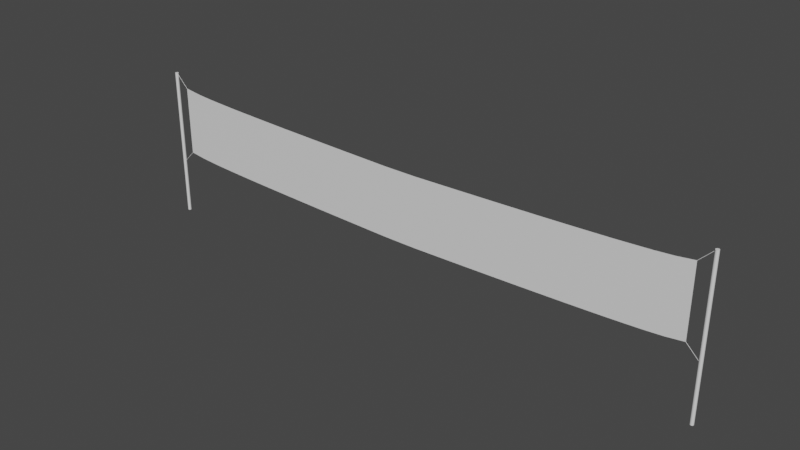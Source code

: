 # Source: volleyball_net.blend  (saved by Blender 3.0.42; exported with 4.5.12 LTS)
import bpy
from mathutils import Matrix  # noqa: F401  (used for matrix-valued properties, if any)

bpy.ops.wm.read_factory_settings(use_empty=True)
scene = bpy.context.scene
scene.name = 'Scene'

# ---- collections
col_collection = bpy.data.collections.new('Collection'); scene.collection.children.link(col_collection)

# ---- materials (node trees are filled in below, after node groups)
mat_net = bpy.data.materials.new('net')
mat_border = bpy.data.materials.new('border')
mat_strings = bpy.data.materials.new('strings')
mat_posts = bpy.data.materials.new('posts')

# ---- node groups
ng_auto_smooth = bpy.data.node_groups.new('Auto Smooth', 'GeometryNodeTree')
_s = ng_auto_smooth.interface.new_socket(name='Geometry', in_out='OUTPUT', socket_type='NodeSocketGeometry')
_s = ng_auto_smooth.interface.new_socket(name='Geometry', in_out='INPUT', socket_type='NodeSocketGeometry')
_s = ng_auto_smooth.interface.new_socket(name='Angle', in_out='INPUT', socket_type='NodeSocketFloat')
_s.subtype = 'ANGLE'
_s.min_value = 0.0
_s.max_value = 3.142
ng_auto_smooth.is_modifier = True
_N = ng_auto_smooth.nodes; _L = ng_auto_smooth.links
n0 = _N.new('NodeGroupOutput'); n0.name = 'Group Output'; n0.location = (480, -100)
n1 = _N.new('NodeGroupInput'); n1.name = 'Group Input'; n1.location = (-420, -300)
n2 = _N.new('NodeGroupInput'); n2.name = 'Group Input.001'; n2.location = (-60, -100)
n3 = _N.new('GeometryNodeSetShadeSmooth'); n3.name = 'Set Shade Smooth'; n3.location = (120, -100)
n3.domain = 'EDGE'
n4 = _N.new('GeometryNodeSetShadeSmooth'); n4.name = 'Set Shade Smooth.001'; n4.location = (300, -100)
n5 = _N.new('GeometryNodeInputMeshEdgeAngle'); n5.name = 'Edge Angle'; n5.location = (-420, -220)
n6 = _N.new('GeometryNodeInputEdgeSmooth'); n6.name = 'Is Edge Smooth'; n6.location = (-60, -160)
n7 = _N.new('GeometryNodeInputShadeSmooth'); n7.name = 'Is Face Smooth'; n7.location = (-240, -340)
n8 = _N.new('FunctionNodeBooleanMath'); n8.name = 'Boolean Math'; n8.location = (-60, -220)
n9 = _N.new('FunctionNodeCompare'); n9.name = 'Compare'; n9.location = (-240, -180)
n9.operation = 'LESS_EQUAL'
_L.new(n5.outputs[0], n9.inputs[0])
_L.new(n4.outputs[0], n0.inputs[0])
_L.new(n1.outputs[1], n9.inputs[1])
_L.new(n9.outputs[0], n8.inputs[0])
_L.new(n7.outputs[0], n8.inputs[1])
_L.new(n2.outputs[0], n3.inputs[0])
_L.new(n6.outputs[0], n3.inputs[1])
_L.new(n3.outputs[0], n4.inputs[0])
_L.new(n8.outputs[0], n3.inputs[2])
n0.is_active_output = True

# ---- material node trees
mat_net.use_nodes = True; mat_net.node_tree.nodes.clear()
_N = mat_net.node_tree.nodes; _L = mat_net.node_tree.links
n0 = _N.new('ShaderNodeBsdfPrincipled'); n0.name = 'Principled BSDF'; n0.location = (10, 300)
n0.distribution = 'GGX'
n0.subsurface_method = 'RANDOM_WALK_SKIN'
n0.inputs[3].default_value = 1.45
n0.inputs[27].default_value = (0.0, 0.0, 0.0, 1.0)
n0.inputs[28].default_value = 1.0
n1 = _N.new('ShaderNodeOutputMaterial'); n1.name = 'Material Output'; n1.location = (300, 300)
_L.new(n0.outputs[0], n1.inputs[0])
n1.is_active_output = True
mat_border.use_nodes = True; mat_border.node_tree.nodes.clear()
_N = mat_border.node_tree.nodes; _L = mat_border.node_tree.links
n0 = _N.new('ShaderNodeBsdfPrincipled'); n0.name = 'Principled BSDF'; n0.location = (10, 300)
n0.distribution = 'GGX'
n0.subsurface_method = 'RANDOM_WALK_SKIN'
n0.inputs[3].default_value = 1.45
n0.inputs[27].default_value = (0.0, 0.0, 0.0, 1.0)
n0.inputs[28].default_value = 1.0
n1 = _N.new('ShaderNodeOutputMaterial'); n1.name = 'Material Output'; n1.location = (300, 300)
_L.new(n0.outputs[0], n1.inputs[0])
n1.is_active_output = True
mat_strings.use_nodes = True; mat_strings.node_tree.nodes.clear()
_N = mat_strings.node_tree.nodes; _L = mat_strings.node_tree.links
n0 = _N.new('ShaderNodeBsdfPrincipled'); n0.name = 'Principled BSDF'; n0.location = (10, 300)
n0.distribution = 'GGX'
n0.subsurface_method = 'RANDOM_WALK_SKIN'
n0.inputs[3].default_value = 1.45
n0.inputs[27].default_value = (0.0, 0.0, 0.0, 1.0)
n0.inputs[28].default_value = 1.0
n1 = _N.new('ShaderNodeOutputMaterial'); n1.name = 'Material Output'; n1.location = (300, 300)
_L.new(n0.outputs[0], n1.inputs[0])
n1.is_active_output = True
mat_posts.use_nodes = True; mat_posts.node_tree.nodes.clear()
_N = mat_posts.node_tree.nodes; _L = mat_posts.node_tree.links
n0 = _N.new('ShaderNodeBsdfPrincipled'); n0.name = 'Principled BSDF'; n0.location = (10, 300)
n0.distribution = 'GGX'
n0.subsurface_method = 'RANDOM_WALK_SKIN'
n0.inputs[3].default_value = 1.45
n0.inputs[27].default_value = (0.0, 0.0, 0.0, 1.0)
n0.inputs[28].default_value = 1.0
n1 = _N.new('ShaderNodeOutputMaterial'); n1.name = 'Material Output'; n1.location = (300, 300)
_L.new(n0.outputs[0], n1.inputs[0])
n1.is_active_output = True

# ---- world
world_world = bpy.data.worlds.new('World'); scene.world = world_world
world_world.use_nodes = True; world_world.node_tree.nodes.clear()
_N = world_world.node_tree.nodes; _L = world_world.node_tree.links
n0 = _N.new('ShaderNodeOutputWorld'); n0.name = 'World Output'; n0.location = (300, 300)
n1 = _N.new('ShaderNodeBackground'); n1.name = 'Background'; n1.location = (10, 300)
n1.inputs[0].default_value = (0.05088, 0.05088, 0.05088, 1.0)
_L.new(n1.outputs[0], n0.inputs[0])
n0.is_active_output = True
world_world.color = (0.05088, 0.05088, 0.05088)
world_world.use_sun_shadow = False
world_world.sun_shadow_jitter_overblur = 0.0

# ---- meshes
me_plane = bpy.data.meshes.new('Plane')
me_plane.from_pydata([(-4.0, 0.0, 1.0), (4.0, 0.0, 1.0), (-4.0, 0.0, 2.0), (4.0, 0.0, 2.0), (-3.935, 0.0, 1.935), (-3.935, 0.0, 1.065), (3.935, 0.0, 1.065), (3.935, 0.0, 1.935), (-3.689, 0.0, 1.027), (-3.443, 0.0, 1.01), (-3.198, 0.0, 0.9976), (-2.952, 0.0, 0.987), (-2.706, 0.0, 0.9776), (-2.46, 0.0, 0.9691), (-2.214, 0.0, 0.9614), (-1.968, 0.0, 0.9542), (-1.722, 0.0, 0.9474), (-1.476, 0.0, 0.941), (-1.23, 0.0, 0.9349), (-0.9838, 0.0, 0.9291), (-0.7379, 0.0, 0.9235), (-0.4919, 0.0, 0.9181), (-0.246, 0.0, 0.9129), (-7.451e-08, 0.0, 0.9123), (0.246, 0.0, 0.9129), (0.4919, 0.0, 0.9181), (0.7379, 0.0, 0.9235), (0.9838, 0.0, 0.9291), (1.23, 0.0, 0.9349), (1.476, 0.0, 0.941), (1.722, 0.0, 0.9474), (1.968, 0.0, 0.9542), (2.214, 0.0, 0.9614), (2.46, 0.0, 0.9691), (2.706, 0.0, 0.9776), (2.952, 0.0, 0.987), (3.198, 0.0, 0.9976), (3.443, 0.0, 1.01), (3.689, 0.0, 1.027), (3.689, 0.0, 1.898), (3.443, 0.0, 1.881), (3.198, 0.0, 1.868), (2.952, 0.0, 1.858), (2.706, 0.0, 1.848), (2.46, 0.0, 1.84), (2.214, 0.0, 1.832), (1.968, 0.0, 1.825), (1.722, 0.0, 1.818), (1.476, 0.0, 1.812), (1.23, 0.0, 1.806), (0.9838, 0.0, 1.8), (0.7379, 0.0, 1.794), (0.4919, 0.0, 1.789), (0.246, 0.0, 1.784), (7.451e-08, 0.0, 1.783), (-0.246, 0.0, 1.784), (-0.4919, 0.0, 1.789), (-0.7379, 0.0, 1.794), (-0.9838, 0.0, 1.8), (-1.23, 0.0, 1.806), (-1.476, 0.0, 1.812), (-1.722, 0.0, 1.818), (-1.968, 0.0, 1.825), (-2.214, 0.0, 1.832), (-2.46, 0.0, 1.84), (-2.706, 0.0, 1.848), (-2.952, 0.0, 1.858), (-3.198, 0.0, 1.868), (-3.443, 0.0, 1.881), (-3.689, 0.0, 1.898), (-3.75, 0.0, 0.9681), (-3.5, 0.0, 0.9491), (-3.25, 0.0, 0.9355), (-3.0, 0.0, 0.9243), (-2.75, 0.0, 0.9146), (-2.5, 0.0, 0.9059), (-2.25, 0.0, 0.8979), (-2.0, 0.0, 0.8905), (-1.75, 0.0, 0.8835), (-1.5, 0.0, 0.877), (-1.25, 0.0, 0.8708), (-1.0, 0.0, 0.8648), (-0.75, 0.0, 0.8592), (-0.5, 0.0, 0.8537), (-0.25, 0.0, 0.8484), (1.49e-07, 0.0, 0.8477), (0.25, 0.0, 0.8484), (0.5, 0.0, 0.8537), (0.75, 0.0, 0.8592), (1.0, 0.0, 0.8648), (1.25, 0.0, 0.8708), (1.5, 0.0, 0.877), (1.75, 0.0, 0.8835), (2.0, 0.0, 0.8905), (2.25, 0.0, 0.8979), (2.5, 0.0, 0.9059), (2.75, 0.0, 0.9146), (3.0, 0.0, 0.9243), (3.25, 0.0, 0.9355), (3.5, 0.0, 0.9491), (3.75, 0.0, 0.9681), (3.75, 0.0, 1.968), (3.5, 0.0, 1.949), (3.25, 0.0, 1.936), (3.0, 0.0, 1.924), (2.75, 0.0, 1.915), (2.5, 0.0, 1.906), (2.25, 0.0, 1.898), (2.0, 0.0, 1.89), (1.75, 0.0, 1.884), (1.5, 0.0, 1.877), (1.25, 0.0, 1.871), (1.0, 0.0, 1.865), (0.75, 0.0, 1.859), (0.5, 0.0, 1.854), (0.25, 0.0, 1.848), (-1.49e-07, 0.0, 1.848), (-0.25, 0.0, 1.848), (-0.5, 0.0, 1.854), (-0.75, 0.0, 1.859), (-1.0, 0.0, 1.865), (-1.25, 0.0, 1.871), (-1.5, 0.0, 1.877), (-1.75, 0.0, 1.884), (-2.0, 0.0, 1.89), (-2.25, 0.0, 1.898), (-2.5, 0.0, 1.906), (-2.75, 0.0, 1.915), (-3.0, 0.0, 1.924), (-3.25, 0.0, 1.936), (-3.5, 0.0, 1.949), (-3.75, 0.0, 1.968)], [], [(38, 6, 7, 39), (5, 4, 2, 0), (8, 5, 0, 70), (7, 6, 1, 3), (39, 7, 3, 101), (4, 69, 131, 2), (69, 68, 130, 131), (68, 67, 129, 130), (67, 66, 128, 129), (66, 65, 127, 128), (65, 64, 126, 127), (64, 63, 125, 126), (63, 62, 124, 125), (62, 61, 123, 124), (61, 60, 122, 123), (60, 59, 121, 122), (59, 58, 120, 121), (58, 57, 119, 120), (57, 56, 118, 119), (56, 55, 117, 118), (55, 54, 116, 117), (54, 53, 115, 116), (53, 52, 114, 115), (52, 51, 113, 114), (51, 50, 112, 113), (50, 49, 111, 112), (49, 48, 110, 111), (48, 47, 109, 110), (47, 46, 108, 109), (46, 45, 107, 108), (45, 44, 106, 107), (44, 43, 105, 106), (43, 42, 104, 105), (42, 41, 103, 104), (41, 40, 102, 103), (40, 39, 101, 102), (6, 38, 100, 1), (38, 37, 99, 100), (37, 36, 98, 99), (36, 35, 97, 98), (35, 34, 96, 97), (34, 33, 95, 96), (33, 32, 94, 95), (32, 31, 93, 94), (31, 30, 92, 93), (30, 29, 91, 92), (29, 28, 90, 91), (28, 27, 89, 90), (27, 26, 88, 89), (26, 25, 87, 88), (25, 24, 86, 87), (24, 23, 85, 86), (23, 22, 84, 85), (22, 21, 83, 84), (21, 20, 82, 83), (20, 19, 81, 82), (19, 18, 80, 81), (18, 17, 79, 80), (17, 16, 78, 79), (16, 15, 77, 78), (15, 14, 76, 77), (14, 13, 75, 76), (13, 12, 74, 75), (12, 11, 73, 74), (11, 10, 72, 73), (10, 9, 71, 72), (9, 8, 70, 71), (5, 8, 69, 4), (8, 9, 68, 69), (9, 10, 67, 68), (10, 11, 66, 67), (11, 12, 65, 66), (12, 13, 64, 65), (13, 14, 63, 64), (14, 15, 62, 63), (15, 16, 61, 62), (16, 17, 60, 61), (17, 18, 59, 60), (18, 19, 58, 59), (19, 20, 57, 58), (20, 21, 56, 57), (21, 22, 55, 56), (22, 23, 54, 55), (23, 24, 53, 54), (24, 25, 52, 53), (25, 26, 51, 52), (26, 27, 50, 51), (27, 28, 49, 50), (28, 29, 48, 49), (29, 30, 47, 48), (30, 31, 46, 47), (31, 32, 45, 46), (32, 33, 44, 45), (33, 34, 43, 44), (34, 35, 42, 43), (35, 36, 41, 42), (36, 37, 40, 41), (37, 38, 39, 40)])
me_plane.polygons.foreach_set('material_index', [0, 1, 1, 1, 1, 1, 1, 1, 1, 1, 1, 1, 1, 1, 1, 1, 1, 1, 1, 1, 1, 1, 1, 1, 1, 1, 1, 1, 1, 1, 1, 1, 1, 1, 1, 1, 1, 1, 1, 1, 1, 1, 1, 1, 1, 1, 1, 1, 1, 1, 1, 1, 1, 1, 1, 1, 1, 1, 1, 1, 1, 1, 1, 1, 1, 1, 1, 0, 0, 0, 0, 0, 0, 0, 0, 0, 0, 0, 0, 0, 0, 0, 0, 0, 0, 0, 0, 0, 0, 0, 0, 0, 0, 0, 0, 0, 0, 0])
_uv = me_plane.uv_layers.new(name='UVMap')
_uv.uv.foreach_set('vector', [2.378, 0.2374, 2.532, 0.2374, 2.532, 0.7816, 2.378, 0.7816, -2.388, 0.2374, -2.388, 0.7816, -2.428, 0.822, -2.428, 0.197, -2.234, 0.2374, -2.388, 0.2374, -2.428, 0.197, -2.272, 0.197, 2.532, 0.7816, 2.532, 0.2374, 2.572, 0.197, 2.572, 0.822, 2.378, 0.7816, 2.532, 0.7816, 2.572, 0.822, 2.416, 0.822, -2.388, 0.7816, -2.234, 0.7816, -2.272, 0.822, -2.428, 0.822, -2.234, 0.7816, -2.08, 0.7816, -2.115, 0.822, -2.272, 0.822, -2.08, 0.7816, -1.926, 0.7816, -1.959, 0.822, -2.115, 0.822, -1.926, 0.7816, -1.773, 0.7816, -1.803, 0.822, -1.959, 0.822, -1.773, 0.7816, -1.619, 0.7816, -1.647, 0.822, -1.803, 0.822, -1.619, 0.7816, -1.465, 0.7816, -1.49, 0.822, -1.647, 0.822, -1.465, 0.7816, -1.312, 0.7816, -1.334, 0.822, -1.49, 0.822, -1.312, 0.7816, -1.158, 0.7816, -1.178, 0.822, -1.334, 0.822, -1.158, 0.7816, -1.004, 0.7816, -1.022, 0.822, -1.178, 0.822, -1.004, 0.7816, -0.8503, 0.7816, -0.8655, 0.822, -1.022, 0.822, -0.8503, 0.7816, -0.6966, 0.7816, -0.7092, 0.822, -0.8655, 0.822, -0.6966, 0.7816, -0.5429, 0.7816, -0.553, 0.822, -0.7092, 0.822, -0.5429, 0.7816, -0.3892, 0.7816, -0.3967, 0.822, -0.553, 0.822, -0.3892, 0.7816, -0.2354, 0.7816, -0.2405, 0.822, -0.3967, 0.822, -0.2354, 0.7816, -0.08171, 0.7816, -0.08423, 0.822, -0.2405, 0.822, -0.08171, 0.7816, 0.07202, 0.7816, 0.07202, 0.822, -0.08423, 0.822, 0.07202, 0.7816, 0.2257, 0.7816, 0.2283, 0.822, 0.07202, 0.822, 0.2257, 0.7816, 0.3795, 0.7816, 0.3845, 0.822, 0.2283, 0.822, 0.3795, 0.7816, 0.5332, 0.7816, 0.5408, 0.822, 0.3845, 0.822, 0.5332, 0.7816, 0.6869, 0.7816, 0.697, 0.822, 0.5408, 0.822, 0.6869, 0.7816, 0.8406, 0.7816, 0.8533, 0.822, 0.697, 0.822, 0.8406, 0.7816, 0.9944, 0.7816, 1.01, 0.822, 0.8533, 0.822, 0.9944, 0.7816, 1.148, 0.7816, 1.166, 0.822, 1.01, 0.822, 1.148, 0.7816, 1.302, 0.7816, 1.322, 0.822, 1.166, 0.822, 1.302, 0.7816, 1.456, 0.7816, 1.478, 0.822, 1.322, 0.822, 1.456, 0.7816, 1.609, 0.7816, 1.635, 0.822, 1.478, 0.822, 1.609, 0.7816, 1.763, 0.7816, 1.791, 0.822, 1.635, 0.822, 1.763, 0.7816, 1.917, 0.7816, 1.947, 0.822, 1.791, 0.822, 1.917, 0.7816, 2.07, 0.7816, 2.103, 0.822, 1.947, 0.822, 2.07, 0.7816, 2.224, 0.7816, 2.26, 0.822, 2.103, 0.822, 2.224, 0.7816, 2.378, 0.7816, 2.416, 0.822, 2.26, 0.822, 2.532, 0.2374, 2.378, 0.2374, 2.416, 0.197, 2.572, 0.197, 2.378, 0.2374, 2.224, 0.2374, 2.26, 0.197, 2.416, 0.197, 2.224, 0.2374, 2.07, 0.2374, 2.103, 0.197, 2.26, 0.197, 2.07, 0.2374, 1.917, 0.2374, 1.947, 0.197, 2.103, 0.197, 1.917, 0.2374, 1.763, 0.2374, 1.791, 0.197, 1.947, 0.197, 1.763, 0.2374, 1.609, 0.2374, 1.635, 0.197, 1.791, 0.197, 1.609, 0.2374, 1.456, 0.2374, 1.478, 0.197, 1.635, 0.197, 1.456, 0.2374, 1.302, 0.2374, 1.322, 0.197, 1.478, 0.197, 1.302, 0.2374, 1.148, 0.2374, 1.166, 0.197, 1.322, 0.197, 1.148, 0.2374, 0.9944, 0.2374, 1.01, 0.197, 1.166, 0.197, 0.9944, 0.2374, 0.8406, 0.2374, 0.8533, 0.197, 1.01, 0.197, 0.8406, 0.2374, 0.6869, 0.2374, 0.697, 0.197, 0.8533, 0.197, 0.6869, 0.2374, 0.5332, 0.2374, 0.5408, 0.197, 0.697, 0.197, 0.5332, 0.2374, 0.3795, 0.2374, 0.3845, 0.197, 0.5408, 0.197, 0.3795, 0.2374, 0.2257, 0.2374, 0.2283, 0.197, 0.3845, 0.197, 0.2257, 0.2374, 0.07202, 0.2374, 0.07202, 0.197, 0.2283, 0.197, 0.07202, 0.2374, -0.08171, 0.2374, -0.08423, 0.197, 0.07202, 0.197, -0.08171, 0.2374, -0.2354, 0.2374, -0.2405, 0.197, -0.08423, 0.197, -0.2354, 0.2374, -0.3892, 0.2374, -0.3967, 0.197, -0.2405, 0.197, -0.3892, 0.2374, -0.5429, 0.2374, -0.553, 0.197, -0.3967, 0.197, -0.5429, 0.2374, -0.6966, 0.2374, -0.7092, 0.197, -0.553, 0.197, -0.6966, 0.2374, -0.8503, 0.2374, -0.8655, 0.197, -0.7092, 0.197, -0.8503, 0.2374, -1.004, 0.2374, -1.022, 0.197, -0.8655, 0.197, -1.004, 0.2374, -1.158, 0.2374, -1.178, 0.197, -1.022, 0.197, -1.158, 0.2374, -1.312, 0.2374, -1.334, 0.197, -1.178, 0.197, -1.312, 0.2374, -1.465, 0.2374, -1.49, 0.197, -1.334, 0.197, -1.465, 0.2374, -1.619, 0.2374, -1.647, 0.197, -1.49, 0.197, -1.619, 0.2374, -1.773, 0.2374, -1.803, 0.197, -1.647, 0.197, -1.773, 0.2374, -1.926, 0.2374, -1.959, 0.197, -1.803, 0.197, -1.926, 0.2374, -2.08, 0.2374, -2.115, 0.197, -1.959, 0.197, -2.08, 0.2374, -2.234, 0.2374, -2.272, 0.197, -2.115, 0.197, -2.388, 0.2374, -2.234, 0.2374, -2.234, 0.7816, -2.388, 0.7816, -2.234, 0.2374, -2.08, 0.2374, -2.08, 0.7816, -2.234, 0.7816, -2.08, 0.2374, -1.926, 0.2374, -1.926, 0.7816, -2.08, 0.7816, -1.926, 0.2374, -1.773, 0.2374, -1.773, 0.7816, -1.926, 0.7816, -1.773, 0.2374, -1.619, 0.2374, -1.619, 0.7816, -1.773, 0.7816, -1.619, 0.2374, -1.465, 0.2374, -1.465, 0.7816, -1.619, 0.7816, -1.465, 0.2374, -1.312, 0.2374, -1.312, 0.7816, -1.465, 0.7816, -1.312, 0.2374, -1.158, 0.2374, -1.158, 0.7816, -1.312, 0.7816, -1.158, 0.2374, -1.004, 0.2374, -1.004, 0.7816, -1.158, 0.7816, -1.004, 0.2374, -0.8503, 0.2374, -0.8503, 0.7816, -1.004, 0.7816, -0.8503, 0.2374, -0.6966, 0.2374, -0.6966, 0.7816, -0.8503, 0.7816, -0.6966, 0.2374, -0.5429, 0.2374, -0.5429, 0.7816, -0.6966, 0.7816, -0.5429, 0.2374, -0.3892, 0.2374, -0.3892, 0.7816, -0.5429, 0.7816, -0.3892, 0.2374, -0.2354, 0.2374, -0.2354, 0.7816, -0.3892, 0.7816, -0.2354, 0.2374, -0.08171, 0.2374, -0.08171, 0.7816, -0.2354, 0.7816, -0.08171, 0.2374, 0.07202, 0.2374, 0.07202, 0.7816, -0.08171, 0.7816, 0.07202, 0.2374, 0.2257, 0.2374, 0.2257, 0.7816, 0.07202, 0.7816, 0.2257, 0.2374, 0.3795, 0.2374, 0.3795, 0.7816, 0.2257, 0.7816, 0.3795, 0.2374, 0.5332, 0.2374, 0.5332, 0.7816, 0.3795, 0.7816, 0.5332, 0.2374, 0.6869, 0.2374, 0.6869, 0.7816, 0.5332, 0.7816, 0.6869, 0.2374, 0.8406, 0.2374, 0.8406, 0.7816, 0.6869, 0.7816, 0.8406, 0.2374, 0.9944, 0.2374, 0.9944, 0.7816, 0.8406, 0.7816, 0.9944, 0.2374, 1.148, 0.2374, 1.148, 0.7816, 0.9944, 0.7816, 1.148, 0.2374, 1.302, 0.2374, 1.302, 0.7816, 1.148, 0.7816, 1.302, 0.2374, 1.456, 0.2374, 1.456, 0.7816, 1.302, 0.7816, 1.456, 0.2374, 1.609, 0.2374, 1.609, 0.7816, 1.456, 0.7816, 1.609, 0.2374, 1.763, 0.2374, 1.763, 0.7816, 1.609, 0.7816, 1.763, 0.2374, 1.917, 0.2374, 1.917, 0.7816, 1.763, 0.7816, 1.917, 0.2374, 2.07, 0.2374, 2.07, 0.7816, 1.917, 0.7816, 2.07, 0.2374, 2.224, 0.2374, 2.224, 0.7816, 2.07, 0.7816, 2.224, 0.2374, 2.378, 0.2374, 2.378, 0.7816, 2.224, 0.7816])
me_plane.materials.append(mat_net)
me_plane.materials.append(mat_border)
me_plane.use_remesh_fix_poles = True
me_plane.use_remesh_preserve_attributes = False
me_plane.update()
me_cylinder = bpy.data.meshes.new('Cylinder')
me_cylinder.from_pydata([(-4.2, 0.025, 0.0), (-4.2, 0.025, 2.2), (-4.19, 0.0231, 0.0), (-4.19, 0.0231, 2.2), (-4.182, 0.01768, 0.0), (-4.182, 0.01768, 2.2), (-4.177, 0.009567, 0.0), (-4.177, 0.009567, 2.2), (-4.175, -1.783e-08, 0.0), (-4.175, -1.783e-08, 2.2), (-4.177, -0.009567, 0.0), (-4.177, -0.009567, 2.2), (-4.182, -0.01768, 0.0), (-4.182, -0.01768, 2.2), (-4.19, -0.0231, 0.0), (-4.19, -0.0231, 2.2), (-4.2, -0.025, 0.0), (-4.2, -0.025, 2.2), (-4.21, -0.0231, 0.0), (-4.21, -0.0231, 2.2), (-4.218, -0.01768, 0.0), (-4.218, -0.01768, 2.2), (-4.223, -0.009567, 0.0), (-4.223, -0.009567, 2.2), (-4.225, -1.644e-08, 0.0), (-4.225, -1.644e-08, 2.2), (-4.223, 0.009567, 0.0), (-4.223, 0.009567, 2.2), (-4.218, 0.01768, 0.0), (-4.218, 0.01768, 2.2), (-4.21, 0.0231, 0.0), (-4.21, 0.0231, 2.2), (-4.189, 0.0025, 2.19), (-3.997, 0.0025, 1.997), (-4.19, 0.002309, 2.189), (-3.998, 0.00231, 1.996), (-4.19, 0.001767, 2.188), (-3.998, 0.001768, 1.996), (-4.19, 0.0009564, 2.188), (-3.999, 0.0009567, 1.995), (-4.191, -3.129e-07, 2.188), (-3.999, 9.758e-09, 1.995), (-4.19, -0.000957, 2.188), (-3.999, -0.0009567, 1.995), (-4.19, -0.001768, 2.188), (-3.998, -0.001768, 1.996), (-4.19, -0.00231, 2.189), (-3.998, -0.00231, 1.996), (-4.189, -0.0025, 2.19), (-3.997, -0.0025, 1.997), (-4.188, -0.00231, 2.19), (-3.996, -0.00231, 1.997), (-4.188, -0.001768, 2.191), (-3.996, -0.001768, 1.998), (-4.187, -0.000957, 2.191), (-3.995, -0.0009567, 1.998), (-4.187, -3.129e-07, 2.191), (-3.995, 9.758e-09, 1.999), (-4.187, 0.0009564, 2.191), (-3.995, 0.0009567, 1.998), (-4.188, 0.001767, 2.191), (-3.996, 0.001768, 1.998), (-4.188, 0.002309, 2.19), (-3.996, 0.00231, 1.997), (-4.186, 0.0025, 0.8144), (-3.994, 0.0025, 1.006), (-4.186, 0.002309, 0.8137), (-3.993, 0.00231, 1.006), (-4.185, 0.001767, 0.8131), (-3.992, 0.001768, 1.005), (-4.185, 0.0009564, 0.8127), (-3.992, 0.0009567, 1.005), (-4.185, -3.148e-07, 0.8126), (-3.992, -4.47e-08, 1.005), (-4.185, -0.000957, 0.8127), (-3.992, -0.0009568, 1.005), (-4.185, -0.001768, 0.8131), (-3.992, -0.001768, 1.005), (-4.186, -0.00231, 0.8137), (-3.993, -0.00231, 1.006), (-4.186, -0.0025, 0.8144), (-3.994, -0.0025, 1.006), (-4.187, -0.00231, 0.8151), (-3.994, -0.00231, 1.007), (-4.188, -0.001768, 0.8156), (-3.995, -0.001768, 1.008), (-4.188, -0.000957, 0.816), (-3.995, -0.0009568, 1.008), (-4.188, -3.148e-07, 0.8162), (-3.995, -4.47e-08, 1.008), (-4.188, 0.0009564, 0.816), (-3.995, 0.0009567, 1.008), (-4.188, 0.001767, 0.8156), (-3.995, 0.001768, 1.008), (-4.187, 0.002309, 0.8151), (-3.994, 0.00231, 1.007)], [], [(0, 1, 3, 2), (2, 3, 5, 4), (4, 5, 7, 6), (6, 7, 9, 8), (8, 9, 11, 10), (10, 11, 13, 12), (12, 13, 15, 14), (14, 15, 17, 16), (16, 17, 19, 18), (18, 19, 21, 20), (20, 21, 23, 22), (22, 23, 25, 24), (24, 25, 27, 26), (26, 27, 29, 28), (3, 1, 31, 29, 27, 25, 23, 21, 19, 17, 15, 13, 11, 9, 7, 5), (28, 29, 31, 30), (30, 31, 1, 0), (0, 2, 4, 6, 8, 10, 12, 14, 16, 18, 20, 22, 24, 26, 28, 30), (32, 33, 35, 34), (34, 35, 37, 36), (36, 37, 39, 38), (38, 39, 41, 40), (40, 41, 43, 42), (42, 43, 45, 44), (44, 45, 47, 46), (46, 47, 49, 48), (48, 49, 51, 50), (50, 51, 53, 52), (52, 53, 55, 54), (54, 55, 57, 56), (56, 57, 59, 58), (58, 59, 61, 60), (35, 33, 63, 61, 59, 57, 55, 53, 51, 49, 47, 45, 43, 41, 39, 37), (60, 61, 63, 62), (62, 63, 33, 32), (32, 34, 36, 38, 40, 42, 44, 46, 48, 50, 52, 54, 56, 58, 60, 62), (64, 65, 67, 66), (66, 67, 69, 68), (68, 69, 71, 70), (70, 71, 73, 72), (72, 73, 75, 74), (74, 75, 77, 76), (76, 77, 79, 78), (78, 79, 81, 80), (80, 81, 83, 82), (82, 83, 85, 84), (84, 85, 87, 86), (86, 87, 89, 88), (88, 89, 91, 90), (90, 91, 93, 92), (67, 65, 95, 93, 91, 89, 87, 85, 83, 81, 79, 77, 75, 73, 71, 69), (92, 93, 95, 94), (94, 95, 65, 64), (64, 66, 68, 70, 72, 74, 76, 78, 80, 82, 84, 86, 88, 90, 92, 94)])
me_cylinder.polygons.foreach_set('use_smooth', [True] * 54)
me_cylinder.polygons.foreach_set('material_index', [1, 1, 1, 1, 1, 1, 1, 1, 1, 1, 1, 1, 1, 1, 1, 1, 1, 1, 0, 0, 0, 0, 0, 0, 0, 0, 0, 0, 0, 0, 0, 0, 0, 0, 0, 0, 0, 0, 0, 0, 0, 0, 0, 0, 0, 0, 0, 0, 0, 0, 0, 0, 0, 0])
_uv = me_cylinder.uv_layers.new(name='UVMap')
_uv.uv.foreach_set('vector', [0.1461, 0.275, 0.1461, 0.0, 0.1473, 0.0, 0.1473, 0.275, 0.1473, 0.275, 0.1473, 0.0, 0.1484, 2.384e-07, 0.1484, 0.275, 0.1571, 3.789e-10, 0.1571, 0.275, 0.1562, 0.275, 0.1562, 3.036e-10, 0.1562, 3.036e-10, 0.1562, 0.275, 0.1551, 0.275, 0.1551, 2.051e-10, 0.1551, 2.051e-10, 0.1551, 0.275, 0.1539, 0.275, 0.1539, 9.848e-11, 0.1539, 9.848e-11, 0.1539, 0.275, 0.1528, 0.275, 0.1528, 0.0, 0.1528, 2.39e-07, 0.1528, 0.275, 0.1519, 0.275, 0.1519, 8.091e-08, 0.1519, 8.091e-08, 0.1519, 0.275, 0.1507, 0.275, 0.1507, 0.0, 0.1507, 0.0, 0.1507, 0.275, 0.1495, 0.275, 0.1495, 8.629e-09, 0.1495, 8.629e-09, 0.1495, 0.275, 0.1484, 0.275, 0.1484, 1.055e-07, 0.1614, 3.789e-10, 0.1614, 0.275, 0.1606, 0.275, 0.1606, 3.036e-10, 0.1606, 3.036e-10, 0.1606, 0.275, 0.1594, 0.275, 0.1594, 2.051e-10, 0.1594, 2.051e-10, 0.1594, 0.275, 0.1582, 0.275, 0.1582, 9.848e-11, 0.1582, 9.848e-11, 0.1582, 0.275, 0.1571, 0.275, 0.1571, 0.0, 0.1651, 0.00613, 0.1639, 0.00613, 0.1628, 0.005663, 0.1619, 0.004801, 0.1614, 0.003675, 0.1614, 0.002455, 0.1619, 0.001329, 0.1628, 0.0004666, 0.1639, 0.0, 0.1651, 0.0, 0.1662, 0.0004666, 0.1671, 0.001329, 0.1676, 0.002455, 0.1676, 0.003675, 0.1671, 0.004801, 0.1662, 0.005663, 0.144, 0.275, 0.144, 2.384e-07, 0.1449, 0.0, 0.1449, 0.275, 0.1449, 0.275, 0.1449, 0.0, 0.1461, 0.0, 0.1461, 0.275, 0.1639, 0.01226, 0.1628, 0.01179, 0.1619, 0.01093, 0.1614, 0.009805, 0.1614, 0.008585, 0.1619, 0.007459, 0.1628, 0.006597, 0.1639, 0.00613, 0.1651, 0.00613, 0.1662, 0.006597, 0.1671, 0.007459, 0.1676, 0.008585, 0.1676, 0.009805, 0.1671, 0.01093, 0.1662, 0.01179, 0.1651, 0.01226, 0.1616, 0.04608, 0.1616, 0.07987, 0.1615, 0.07988, 0.1615, 0.04608, 0.1615, 0.04608, 0.1615, 0.07988, 0.1614, 0.07988, 0.1614, 0.04609, 0.1622, 0.1348, 0.1622, 0.1593, 0.1621, 0.1594, 0.1621, 0.1348, 0.1621, 0.1348, 0.1621, 0.1594, 0.1619, 0.1594, 0.1619, 0.1348, 0.1626, 0.08577, 0.1623, 0.1098, 0.1621, 0.1098, 0.1625, 0.08579, 0.1614, 0.04608, 0.1614, 0.01228, 0.1615, 0.01227, 0.1615, 0.04606, 0.1615, 0.04606, 0.1615, 0.01227, 0.1616, 0.01226, 0.1616, 0.04606, 0.1616, 0.04606, 0.1616, 0.01226, 0.1617, 0.01226, 0.1617, 0.04606, 0.1617, 0.04606, 0.1617, 0.01226, 0.1619, 0.01226, 0.1619, 0.04606, 0.1619, 0.04606, 0.1619, 0.01226, 0.1619, 0.01227, 0.1619, 0.04607, 0.1622, 0.1102, 0.1622, 0.1348, 0.1621, 0.1348, 0.1621, 0.1102, 0.1621, 0.1102, 0.1621, 0.1348, 0.1619, 0.1348, 0.1619, 0.1102, 0.1623, 0.06177, 0.1626, 0.08577, 0.1625, 0.08576, 0.1621, 0.06176, 0.1619, 0.04609, 0.1619, 0.07989, 0.1619, 0.07988, 0.1619, 0.04608, 0.1626, 0.1099, 0.1626, 0.11, 0.1625, 0.1101, 0.1625, 0.1101, 0.1624, 0.1102, 0.1623, 0.1102, 0.1621, 0.1102, 0.162, 0.1101, 0.162, 0.1101, 0.1619, 0.11, 0.162, 0.1099, 0.162, 0.1098, 0.1621, 0.1098, 0.1623, 0.1098, 0.1624, 0.1098, 0.1625, 0.1098, 0.1619, 0.04608, 0.1619, 0.07988, 0.1618, 0.07987, 0.1618, 0.04608, 0.1618, 0.04608, 0.1618, 0.07987, 0.1616, 0.07987, 0.1616, 0.04608, 0.1619, 0.06156, 0.162, 0.06147, 0.162, 0.0614, 0.1621, 0.06135, 0.1623, 0.06133, 0.1624, 0.06134, 0.1625, 0.06139, 0.1625, 0.06146, 0.1626, 0.06155, 0.1626, 0.06163, 0.1625, 0.06171, 0.1624, 0.06176, 0.1623, 0.06177, 0.1621, 0.06176, 0.162, 0.06171, 0.162, 0.06164, 0.1616, 0.1137, 0.1616, 0.07991, 0.1618, 0.07991, 0.1618, 0.1137, 0.1618, 0.1137, 0.1618, 0.07991, 0.1619, 0.0799, 0.1619, 0.1137, 0.1619, 0.1137, 0.1619, 0.0799, 0.1619, 0.07989, 0.1619, 0.1137, 0.1621, 0.06091, 0.1625, 0.03681, 0.1626, 0.03679, 0.1623, 0.06089, 0.1624, 0.1102, 0.1624, 0.1347, 0.1623, 0.1347, 0.1623, 0.1102, 0.1623, 0.1102, 0.1623, 0.1347, 0.1622, 0.1347, 0.1622, 0.1102, 0.1619, 0.1137, 0.1619, 0.1475, 0.1619, 0.1475, 0.1619, 0.1137, 0.1619, 0.1137, 0.1619, 0.1475, 0.1617, 0.1475, 0.1617, 0.1137, 0.1617, 0.1137, 0.1617, 0.1475, 0.1616, 0.1475, 0.1616, 0.1137, 0.1616, 0.1137, 0.1616, 0.1475, 0.1615, 0.1475, 0.1615, 0.1137, 0.1615, 0.1137, 0.1615, 0.1475, 0.1614, 0.1475, 0.1614, 0.1137, 0.1625, 0.03678, 0.1621, 0.01268, 0.1623, 0.0127, 0.1626, 0.03679, 0.1622, 0.1592, 0.1622, 0.1348, 0.1623, 0.1348, 0.1623, 0.1592, 0.1623, 0.1592, 0.1623, 0.1348, 0.1624, 0.1348, 0.1624, 0.1593, 0.1625, 0.01239, 0.1626, 0.01248, 0.1626, 0.01256, 0.1625, 0.01263, 0.1624, 0.01268, 0.1623, 0.0127, 0.1621, 0.01268, 0.162, 0.01264, 0.162, 0.01257, 0.1619, 0.01248, 0.162, 0.0124, 0.162, 0.01233, 0.1621, 0.01228, 0.1623, 0.01226, 0.1624, 0.01228, 0.1625, 0.01232, 0.1614, 0.1137, 0.1614, 0.07989, 0.1615, 0.0799, 0.1615, 0.1137, 0.1615, 0.1137, 0.1615, 0.0799, 0.1616, 0.07991, 0.1616, 0.1137, 0.1619, 0.06111, 0.162, 0.06102, 0.162, 0.06095, 0.1621, 0.06091, 0.1623, 0.06089, 0.1624, 0.06091, 0.1625, 0.06096, 0.1626, 0.06103, 0.1626, 0.06111, 0.1625, 0.0612, 0.1625, 0.06127, 0.1624, 0.06131, 0.1623, 0.06133, 0.1621, 0.06131, 0.162, 0.06126, 0.162, 0.06119])
me_cylinder.materials.append(mat_strings)
me_cylinder.materials.append(mat_posts)
me_cylinder.use_remesh_fix_poles = True
me_cylinder.use_remesh_preserve_attributes = False
me_cylinder.update()

# ---- objects
ob_plane = bpy.data.objects.new('Plane', me_plane)
ob_cylinder = bpy.data.objects.new('Cylinder', me_cylinder)

# ---- transforms, parenting, visibility, modifiers, constraints
ob_plane.location = (0.0, 0.0, 0.0)
_m = ob_plane.modifiers.new('Solidify', 'SOLIDIFY')
_m.thickness = 0.005
_m.offset = 0.0
_m.use_even_offset = True
ob_cylinder.location = (0.0, 0.0, 0.0)
_m = ob_cylinder.modifiers.new('Mirror', 'MIRROR')
_m = ob_cylinder.modifiers.new('Auto Smooth', 'NODES')
_m.node_group = ng_auto_smooth
_gi = [s.identifier for s in ng_auto_smooth.interface.items_tree if s.item_type == 'SOCKET' and s.in_out == 'INPUT']
_m[_gi[1]] = 0.5236  # Angle

# ---- collection membership
col_collection.objects.link(ob_plane)
col_collection.objects.link(ob_cylinder)

# ---- scene / render settings (as saved in the file)
scene.frame_start = 1; scene.frame_end = 250; scene.frame_set(1)
scene.render.engine = 'CYCLES'
scene.cycles.sampling_pattern = 'TABULATED_SOBOL'
scene.cycles.use_light_tree = False
scene.view_settings.view_transform = 'Filmic'
bpy.context.view_layer.update()

# ---- added for rendering (the .blend has no active camera and no usable light): camera, sun
cam_auto = bpy.data.cameras.new('AutoCamera')
cam_auto.lens = 50.0
cam_auto.sensor_width = 36.0
cam_auto.clip_end = 1000.0
ob_auto_camera = bpy.data.objects.new('AutoCamera', cam_auto)
scene.collection.objects.link(ob_auto_camera)
ob_auto_camera.location = (8.07891, -9.6947, 7.56313)
ob_auto_camera.rotation_euler = (1.09748, -7.21219e-08, 0.694738)
scene.camera = ob_auto_camera
light_auto_sun = bpy.data.lights.new('AutoSun', 'SUN')
light_auto_sun.energy = 3.0
light_auto_sun.angle = 0.0523599
ob_auto_sun = bpy.data.objects.new('AutoSun', light_auto_sun)
scene.collection.objects.link(ob_auto_sun)
ob_auto_sun.rotation_euler = (0.872665, 0.174533, 0.523599)
bpy.context.view_layer.update()
